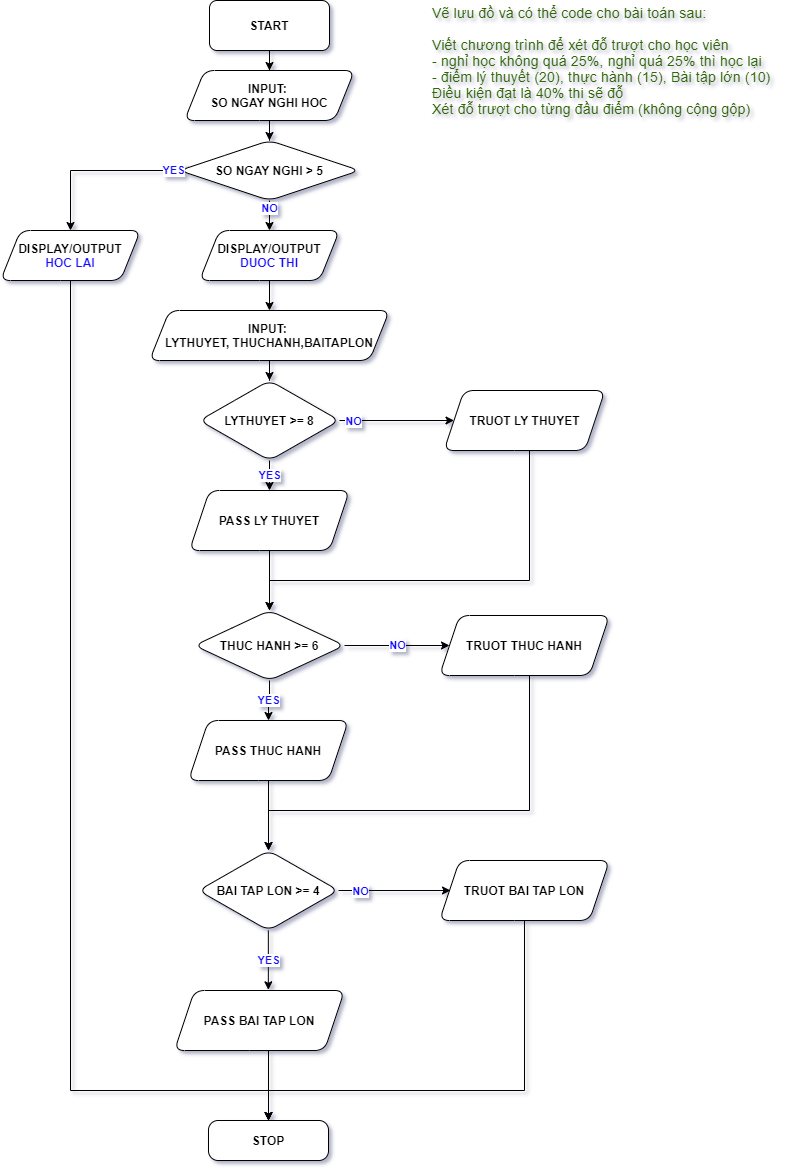

The diagram above was exported from draw.io. Its source (the exported page's mxGraphModel, read from the mxfile embedded in the PNG):
<mxGraphModel dx="1691" dy="886" grid="1" gridSize="10" guides="1" tooltips="1" connect="1" arrows="1" fold="1" page="1" pageScale="1" pageWidth="827" pageHeight="1169" background="none" math="0" shadow="1">
  <root>
    <mxCell id="0" />
    <mxCell id="1" parent="0" />
    <mxCell id="n7a9iXqFqKYQ6q5tUlGb-3" value="" style="group" vertex="1" connectable="0" parent="1">
      <mxGeometry x="30" width="790" height="1160" as="geometry" />
    </mxCell>
    <mxCell id="BnNV5DbhKfN_2Vi3nwKj-1" value="&lt;b&gt;START&lt;/b&gt;" style="rounded=1;whiteSpace=wrap;html=1;" parent="n7a9iXqFqKYQ6q5tUlGb-3" vertex="1">
      <mxGeometry x="209" width="120" height="50" as="geometry" />
    </mxCell>
    <mxCell id="BnNV5DbhKfN_2Vi3nwKj-2" value="&lt;b&gt;INPUT: &lt;br&gt;SO NGAY NGHI HOC&lt;/b&gt;" style="shape=parallelogram;perimeter=parallelogramPerimeter;whiteSpace=wrap;html=1;fixedSize=1;rounded=1;" parent="n7a9iXqFqKYQ6q5tUlGb-3" vertex="1">
      <mxGeometry x="184" y="70" width="170" height="50" as="geometry" />
    </mxCell>
    <mxCell id="BnNV5DbhKfN_2Vi3nwKj-3" value="" style="edgeStyle=orthogonalEdgeStyle;rounded=0;orthogonalLoop=1;jettySize=auto;html=1;" parent="n7a9iXqFqKYQ6q5tUlGb-3" source="BnNV5DbhKfN_2Vi3nwKj-1" target="BnNV5DbhKfN_2Vi3nwKj-2" edge="1">
      <mxGeometry relative="1" as="geometry" />
    </mxCell>
    <mxCell id="BnNV5DbhKfN_2Vi3nwKj-4" value="&lt;b&gt;SO NGAY NGHI &amp;gt; 5&lt;/b&gt;" style="rhombus;whiteSpace=wrap;html=1;rounded=1;" parent="n7a9iXqFqKYQ6q5tUlGb-3" vertex="1">
      <mxGeometry x="179" y="140" width="180" height="60" as="geometry" />
    </mxCell>
    <mxCell id="BnNV5DbhKfN_2Vi3nwKj-5" value="" style="edgeStyle=orthogonalEdgeStyle;rounded=0;orthogonalLoop=1;jettySize=auto;html=1;" parent="n7a9iXqFqKYQ6q5tUlGb-3" source="BnNV5DbhKfN_2Vi3nwKj-2" target="BnNV5DbhKfN_2Vi3nwKj-4" edge="1">
      <mxGeometry relative="1" as="geometry" />
    </mxCell>
    <mxCell id="BnNV5DbhKfN_2Vi3nwKj-6" value="&lt;b&gt;DISPLAY/OUTPUT&lt;br&gt;&lt;font color=&quot;#120aff&quot;&gt;DUOC THI&lt;/font&gt;&lt;br&gt;&lt;/b&gt;" style="shape=parallelogram;perimeter=parallelogramPerimeter;whiteSpace=wrap;html=1;fixedSize=1;rounded=1;" parent="n7a9iXqFqKYQ6q5tUlGb-3" vertex="1">
      <mxGeometry x="199" y="230" width="140" height="50" as="geometry" />
    </mxCell>
    <mxCell id="BnNV5DbhKfN_2Vi3nwKj-7" value="&lt;b&gt;&lt;font color=&quot;#120aff&quot;&gt;NO&lt;/font&gt;&lt;/b&gt;" style="edgeStyle=orthogonalEdgeStyle;rounded=0;orthogonalLoop=1;jettySize=auto;html=1;" parent="n7a9iXqFqKYQ6q5tUlGb-3" source="BnNV5DbhKfN_2Vi3nwKj-4" target="BnNV5DbhKfN_2Vi3nwKj-6" edge="1">
      <mxGeometry x="-0.5" relative="1" as="geometry">
        <Array as="points">
          <mxPoint x="269" y="210" />
          <mxPoint x="269" y="210" />
        </Array>
        <mxPoint as="offset" />
      </mxGeometry>
    </mxCell>
    <mxCell id="BnNV5DbhKfN_2Vi3nwKj-8" value="&lt;b&gt;STOP&lt;/b&gt;" style="whiteSpace=wrap;html=1;rounded=1;arcSize=24;" parent="n7a9iXqFqKYQ6q5tUlGb-3" vertex="1">
      <mxGeometry x="208" y="1120" width="120" height="40" as="geometry" />
    </mxCell>
    <mxCell id="BnNV5DbhKfN_2Vi3nwKj-12" value="&lt;b&gt;INPUT: &lt;br&gt;LYTHUYET, THUCHANH,BAITAPLON&lt;/b&gt;" style="shape=parallelogram;perimeter=parallelogramPerimeter;whiteSpace=wrap;html=1;fixedSize=1;rounded=1;" parent="n7a9iXqFqKYQ6q5tUlGb-3" vertex="1">
      <mxGeometry x="149" y="310" width="240" height="50" as="geometry" />
    </mxCell>
    <mxCell id="BnNV5DbhKfN_2Vi3nwKj-13" value="" style="edgeStyle=orthogonalEdgeStyle;rounded=0;orthogonalLoop=1;jettySize=auto;html=1;" parent="n7a9iXqFqKYQ6q5tUlGb-3" source="BnNV5DbhKfN_2Vi3nwKj-6" target="BnNV5DbhKfN_2Vi3nwKj-12" edge="1">
      <mxGeometry relative="1" as="geometry" />
    </mxCell>
    <mxCell id="BnNV5DbhKfN_2Vi3nwKj-14" value="&lt;b&gt;LYTHUYET &amp;gt;= 8&lt;/b&gt;" style="rhombus;whiteSpace=wrap;html=1;rounded=1;" parent="n7a9iXqFqKYQ6q5tUlGb-3" vertex="1">
      <mxGeometry x="199" y="380" width="140" height="80" as="geometry" />
    </mxCell>
    <mxCell id="BnNV5DbhKfN_2Vi3nwKj-15" value="" style="edgeStyle=orthogonalEdgeStyle;rounded=0;orthogonalLoop=1;jettySize=auto;html=1;fontColor=#120AFF;" parent="n7a9iXqFqKYQ6q5tUlGb-3" source="BnNV5DbhKfN_2Vi3nwKj-12" target="BnNV5DbhKfN_2Vi3nwKj-14" edge="1">
      <mxGeometry relative="1" as="geometry" />
    </mxCell>
    <mxCell id="BnNV5DbhKfN_2Vi3nwKj-16" value="&lt;b style=&quot;&quot;&gt;TRUOT LY THUYET&lt;/b&gt;" style="shape=parallelogram;perimeter=parallelogramPerimeter;whiteSpace=wrap;html=1;fixedSize=1;rounded=1;" parent="n7a9iXqFqKYQ6q5tUlGb-3" vertex="1">
      <mxGeometry x="443.5" y="390" width="161" height="60" as="geometry" />
    </mxCell>
    <mxCell id="BnNV5DbhKfN_2Vi3nwKj-17" value="" style="edgeStyle=orthogonalEdgeStyle;rounded=0;orthogonalLoop=1;jettySize=auto;html=1;fontColor=#120AFF;" parent="n7a9iXqFqKYQ6q5tUlGb-3" source="BnNV5DbhKfN_2Vi3nwKj-14" target="BnNV5DbhKfN_2Vi3nwKj-16" edge="1">
      <mxGeometry relative="1" as="geometry" />
    </mxCell>
    <mxCell id="BnNV5DbhKfN_2Vi3nwKj-18" value="&lt;b&gt;NO&lt;/b&gt;" style="edgeLabel;html=1;align=center;verticalAlign=middle;resizable=0;points=[];fontColor=#120AFF;" parent="BnNV5DbhKfN_2Vi3nwKj-17" vertex="1" connectable="0">
      <mxGeometry x="-0.7714" relative="1" as="geometry">
        <mxPoint as="offset" />
      </mxGeometry>
    </mxCell>
    <mxCell id="BnNV5DbhKfN_2Vi3nwKj-19" value="&lt;b&gt;PASS&amp;nbsp;LY THUYET&lt;/b&gt;&lt;b&gt;&lt;br&gt;&lt;/b&gt;" style="shape=parallelogram;perimeter=parallelogramPerimeter;whiteSpace=wrap;html=1;fixedSize=1;rounded=1;" parent="n7a9iXqFqKYQ6q5tUlGb-3" vertex="1">
      <mxGeometry x="189" y="490" width="160" height="60" as="geometry" />
    </mxCell>
    <mxCell id="BnNV5DbhKfN_2Vi3nwKj-20" value="&lt;b&gt;YES&lt;/b&gt;" style="edgeStyle=orthogonalEdgeStyle;rounded=0;orthogonalLoop=1;jettySize=auto;html=1;fontColor=#120AFF;" parent="n7a9iXqFqKYQ6q5tUlGb-3" source="BnNV5DbhKfN_2Vi3nwKj-14" target="BnNV5DbhKfN_2Vi3nwKj-19" edge="1">
      <mxGeometry relative="1" as="geometry">
        <Array as="points">
          <mxPoint x="269" y="470" />
          <mxPoint x="269" y="470" />
        </Array>
      </mxGeometry>
    </mxCell>
    <mxCell id="BnNV5DbhKfN_2Vi3nwKj-21" value="&lt;b&gt;THUC HANH &amp;gt;= 6&lt;/b&gt;" style="rhombus;whiteSpace=wrap;html=1;rounded=1;" parent="n7a9iXqFqKYQ6q5tUlGb-3" vertex="1">
      <mxGeometry x="194" y="610" width="150" height="70" as="geometry" />
    </mxCell>
    <mxCell id="BnNV5DbhKfN_2Vi3nwKj-23" style="edgeStyle=orthogonalEdgeStyle;rounded=0;orthogonalLoop=1;jettySize=auto;html=1;fontColor=#120AFF;" parent="n7a9iXqFqKYQ6q5tUlGb-3" source="BnNV5DbhKfN_2Vi3nwKj-16" target="BnNV5DbhKfN_2Vi3nwKj-21" edge="1">
      <mxGeometry relative="1" as="geometry">
        <Array as="points">
          <mxPoint x="529" y="580" />
          <mxPoint x="269" y="580" />
        </Array>
      </mxGeometry>
    </mxCell>
    <mxCell id="BnNV5DbhKfN_2Vi3nwKj-22" value="" style="edgeStyle=orthogonalEdgeStyle;rounded=0;orthogonalLoop=1;jettySize=auto;html=1;fontColor=#120AFF;" parent="n7a9iXqFqKYQ6q5tUlGb-3" source="BnNV5DbhKfN_2Vi3nwKj-19" target="BnNV5DbhKfN_2Vi3nwKj-21" edge="1">
      <mxGeometry relative="1" as="geometry" />
    </mxCell>
    <mxCell id="BnNV5DbhKfN_2Vi3nwKj-25" value="&lt;b&gt;PASS THUC HANH&lt;/b&gt;" style="shape=parallelogram;perimeter=parallelogramPerimeter;whiteSpace=wrap;html=1;fixedSize=1;rounded=1;" parent="n7a9iXqFqKYQ6q5tUlGb-3" vertex="1">
      <mxGeometry x="188" y="720" width="160" height="60" as="geometry" />
    </mxCell>
    <mxCell id="BnNV5DbhKfN_2Vi3nwKj-26" value="&lt;b&gt;YES&lt;/b&gt;" style="edgeStyle=orthogonalEdgeStyle;rounded=0;orthogonalLoop=1;jettySize=auto;html=1;fontColor=#120AFF;" parent="n7a9iXqFqKYQ6q5tUlGb-3" source="BnNV5DbhKfN_2Vi3nwKj-21" target="BnNV5DbhKfN_2Vi3nwKj-25" edge="1">
      <mxGeometry relative="1" as="geometry" />
    </mxCell>
    <mxCell id="BnNV5DbhKfN_2Vi3nwKj-27" value="&lt;b&gt;TRUOT THUC HANH&lt;/b&gt;" style="shape=parallelogram;perimeter=parallelogramPerimeter;whiteSpace=wrap;html=1;fixedSize=1;rounded=1;" parent="n7a9iXqFqKYQ6q5tUlGb-3" vertex="1">
      <mxGeometry x="439" y="615" width="170" height="60" as="geometry" />
    </mxCell>
    <mxCell id="BnNV5DbhKfN_2Vi3nwKj-28" value="NO" style="edgeStyle=orthogonalEdgeStyle;rounded=0;orthogonalLoop=1;jettySize=auto;html=1;fontColor=#120AFF;fontStyle=1;exitX=1;exitY=0.5;exitDx=0;exitDy=0;" parent="n7a9iXqFqKYQ6q5tUlGb-3" source="BnNV5DbhKfN_2Vi3nwKj-21" target="BnNV5DbhKfN_2Vi3nwKj-27" edge="1">
      <mxGeometry relative="1" as="geometry">
        <Array as="points" />
      </mxGeometry>
    </mxCell>
    <mxCell id="BnNV5DbhKfN_2Vi3nwKj-29" value="&lt;b&gt;BAI TAP LON &amp;gt;= 4&lt;/b&gt;" style="rhombus;whiteSpace=wrap;html=1;rounded=1;" parent="n7a9iXqFqKYQ6q5tUlGb-3" vertex="1">
      <mxGeometry x="198" y="850" width="140" height="80" as="geometry" />
    </mxCell>
    <mxCell id="BnNV5DbhKfN_2Vi3nwKj-33" style="edgeStyle=orthogonalEdgeStyle;rounded=0;orthogonalLoop=1;jettySize=auto;html=1;fontColor=#120AFF;" parent="n7a9iXqFqKYQ6q5tUlGb-3" source="BnNV5DbhKfN_2Vi3nwKj-25" target="BnNV5DbhKfN_2Vi3nwKj-29" edge="1">
      <mxGeometry relative="1" as="geometry" />
    </mxCell>
    <mxCell id="BnNV5DbhKfN_2Vi3nwKj-34" style="edgeStyle=orthogonalEdgeStyle;rounded=0;orthogonalLoop=1;jettySize=auto;html=1;fontColor=#120AFF;" parent="n7a9iXqFqKYQ6q5tUlGb-3" source="BnNV5DbhKfN_2Vi3nwKj-27" target="BnNV5DbhKfN_2Vi3nwKj-29" edge="1">
      <mxGeometry relative="1" as="geometry">
        <Array as="points">
          <mxPoint x="529" y="810" />
          <mxPoint x="268" y="810" />
        </Array>
      </mxGeometry>
    </mxCell>
    <mxCell id="BnNV5DbhKfN_2Vi3nwKj-48" style="edgeStyle=orthogonalEdgeStyle;rounded=0;orthogonalLoop=1;jettySize=auto;html=1;fontColor=#120AFF;entryX=0.5;entryY=0;entryDx=0;entryDy=0;" parent="n7a9iXqFqKYQ6q5tUlGb-3" source="BnNV5DbhKfN_2Vi3nwKj-30" target="BnNV5DbhKfN_2Vi3nwKj-8" edge="1">
      <mxGeometry relative="1" as="geometry">
        <mxPoint x="359" y="1110" as="targetPoint" />
        <Array as="points">
          <mxPoint x="524" y="1090" />
        </Array>
      </mxGeometry>
    </mxCell>
    <mxCell id="BnNV5DbhKfN_2Vi3nwKj-30" value="&lt;b&gt;TRUOT BAI TAP LON&lt;/b&gt;" style="shape=parallelogram;perimeter=parallelogramPerimeter;whiteSpace=wrap;html=1;fixedSize=1;rounded=1;" parent="n7a9iXqFqKYQ6q5tUlGb-3" vertex="1">
      <mxGeometry x="439" y="860" width="170" height="60" as="geometry" />
    </mxCell>
    <mxCell id="BnNV5DbhKfN_2Vi3nwKj-35" style="edgeStyle=orthogonalEdgeStyle;rounded=0;orthogonalLoop=1;jettySize=auto;html=1;fontColor=#120AFF;" parent="n7a9iXqFqKYQ6q5tUlGb-3" source="BnNV5DbhKfN_2Vi3nwKj-29" edge="1">
      <mxGeometry relative="1" as="geometry">
        <mxPoint x="450" y="890" as="targetPoint" />
      </mxGeometry>
    </mxCell>
    <mxCell id="BnNV5DbhKfN_2Vi3nwKj-36" value="&lt;b&gt;NO&lt;/b&gt;" style="edgeLabel;html=1;align=center;verticalAlign=middle;resizable=0;points=[];fontColor=#120AFF;" parent="BnNV5DbhKfN_2Vi3nwKj-35" vertex="1" connectable="0">
      <mxGeometry x="-0.6327" relative="1" as="geometry">
        <mxPoint as="offset" />
      </mxGeometry>
    </mxCell>
    <mxCell id="BnNV5DbhKfN_2Vi3nwKj-39" style="edgeStyle=orthogonalEdgeStyle;rounded=0;orthogonalLoop=1;jettySize=auto;html=1;fontColor=#120AFF;" parent="n7a9iXqFqKYQ6q5tUlGb-3" source="BnNV5DbhKfN_2Vi3nwKj-31" target="BnNV5DbhKfN_2Vi3nwKj-8" edge="1">
      <mxGeometry relative="1" as="geometry">
        <mxPoint x="449" y="1100" as="targetPoint" />
        <Array as="points">
          <mxPoint x="268" y="1100" />
        </Array>
      </mxGeometry>
    </mxCell>
    <mxCell id="BnNV5DbhKfN_2Vi3nwKj-31" value="&lt;b&gt;PASS BAI TAP LON&lt;/b&gt;" style="shape=parallelogram;perimeter=parallelogramPerimeter;whiteSpace=wrap;html=1;fixedSize=1;rounded=1;" parent="n7a9iXqFqKYQ6q5tUlGb-3" vertex="1">
      <mxGeometry x="174" y="990" width="170" height="60" as="geometry" />
    </mxCell>
    <mxCell id="BnNV5DbhKfN_2Vi3nwKj-37" value="YES" style="edgeStyle=orthogonalEdgeStyle;rounded=0;orthogonalLoop=1;jettySize=auto;html=1;fontColor=#120AFF;fontStyle=1;entryX=0.552;entryY=-0.011;entryDx=0;entryDy=0;entryPerimeter=0;" parent="n7a9iXqFqKYQ6q5tUlGb-3" source="BnNV5DbhKfN_2Vi3nwKj-29" target="BnNV5DbhKfN_2Vi3nwKj-31" edge="1">
      <mxGeometry relative="1" as="geometry">
        <mxPoint x="159" y="950" as="targetPoint" />
        <Array as="points">
          <mxPoint x="268" y="989" />
        </Array>
      </mxGeometry>
    </mxCell>
    <mxCell id="BnNV5DbhKfN_2Vi3nwKj-44" style="edgeStyle=orthogonalEdgeStyle;rounded=0;orthogonalLoop=1;jettySize=auto;html=1;entryX=0.5;entryY=0;entryDx=0;entryDy=0;fontColor=#120AFF;" parent="n7a9iXqFqKYQ6q5tUlGb-3" source="BnNV5DbhKfN_2Vi3nwKj-42" target="BnNV5DbhKfN_2Vi3nwKj-8" edge="1">
      <mxGeometry relative="1" as="geometry">
        <mxPoint x="630" y="380" as="sourcePoint" />
        <Array as="points">
          <mxPoint x="70" y="1090" />
        </Array>
      </mxGeometry>
    </mxCell>
    <mxCell id="BnNV5DbhKfN_2Vi3nwKj-42" value="&lt;b&gt;DISPLAY/OUTPUT&lt;/b&gt;&lt;br&gt;&lt;font color=&quot;#120aff&quot;&gt;&lt;b&gt;HOC LAI&lt;/b&gt;&lt;/font&gt;" style="shape=parallelogram;perimeter=parallelogramPerimeter;whiteSpace=wrap;html=1;fixedSize=1;rounded=1;" parent="n7a9iXqFqKYQ6q5tUlGb-3" vertex="1">
      <mxGeometry y="230" width="140" height="50" as="geometry" />
    </mxCell>
    <mxCell id="BnNV5DbhKfN_2Vi3nwKj-46" style="edgeStyle=orthogonalEdgeStyle;rounded=0;orthogonalLoop=1;jettySize=auto;html=1;entryX=0.5;entryY=0;entryDx=0;entryDy=0;fontColor=#120AFF;" parent="n7a9iXqFqKYQ6q5tUlGb-3" source="BnNV5DbhKfN_2Vi3nwKj-4" target="BnNV5DbhKfN_2Vi3nwKj-42" edge="1">
      <mxGeometry relative="1" as="geometry" />
    </mxCell>
    <mxCell id="BnNV5DbhKfN_2Vi3nwKj-47" value="&lt;b&gt;YES&lt;/b&gt;" style="edgeLabel;html=1;align=center;verticalAlign=middle;resizable=0;points=[];fontColor=#120AFF;" parent="BnNV5DbhKfN_2Vi3nwKj-46" vertex="1" connectable="0">
      <mxGeometry x="-0.9153" y="-1" relative="1" as="geometry">
        <mxPoint as="offset" />
      </mxGeometry>
    </mxCell>
    <mxCell id="n7a9iXqFqKYQ6q5tUlGb-2" value="&lt;div style=&quot;text-align: justify;&quot;&gt;&lt;span style=&quot;font-family: Roboto, Arial, sans-serif; font-size: 14px; letter-spacing: 0.2px; background-color: initial;&quot;&gt;&lt;font color=&quot;#336600&quot;&gt;Vẽ lưu đồ và có thể code cho bài toán sau:&amp;nbsp;&lt;/font&gt;&lt;/span&gt;&lt;/div&gt;&lt;div style=&quot;text-align: justify;&quot;&gt;&lt;font color=&quot;#336600&quot; face=&quot;Roboto, Arial, sans-serif&quot;&gt;&lt;span style=&quot;font-size: 14px; letter-spacing: 0.2px;&quot;&gt;&lt;br&gt;&lt;/span&gt;&lt;/font&gt;&lt;/div&gt;&lt;font color=&quot;#336600&quot;&gt;&lt;span style=&quot;font-family: Roboto, Arial, sans-serif; font-size: 14px; letter-spacing: 0.2px;&quot;&gt;&lt;div style=&quot;text-align: justify;&quot;&gt;&lt;span style=&quot;letter-spacing: 0.2px; background-color: initial;&quot;&gt;Viết chương trình để xét đỗ trượt cho học viên&amp;nbsp;&lt;/span&gt;&lt;/div&gt;&lt;/span&gt;&lt;span style=&quot;font-family: Roboto, Arial, sans-serif; font-size: 14px; letter-spacing: 0.2px;&quot;&gt;&lt;div style=&quot;text-align: justify;&quot;&gt;&lt;span style=&quot;letter-spacing: 0.2px; background-color: initial;&quot;&gt;- nghỉ học không quá 25%, nghỉ quá 25% thì học lại&amp;nbsp;&lt;/span&gt;&lt;/div&gt;&lt;/span&gt;&lt;span style=&quot;font-family: Roboto, Arial, sans-serif; font-size: 14px; letter-spacing: 0.2px;&quot;&gt;&lt;div style=&quot;text-align: justify;&quot;&gt;&lt;span style=&quot;letter-spacing: 0.2px; background-color: initial;&quot;&gt;- điểm lý thuyết (20), thực hành (15), Bài tập lớn (10)&amp;nbsp;&lt;/span&gt;&lt;/div&gt;&lt;/span&gt;&lt;/font&gt;&lt;div style=&quot;text-align: justify;&quot;&gt;&lt;span style=&quot;font-family: Roboto, Arial, sans-serif; font-size: 14px; letter-spacing: 0.2px; background-color: initial;&quot;&gt;&lt;font color=&quot;#336600&quot;&gt;Điều kiện đạt là 40% thi sẽ đỗ&amp;nbsp;&lt;/font&gt;&lt;/span&gt;&lt;/div&gt;&lt;span style=&quot;font-family: Roboto, Arial, sans-serif; font-size: 14px; letter-spacing: 0.2px;&quot;&gt;&lt;div style=&quot;text-align: justify;&quot;&gt;&lt;span style=&quot;letter-spacing: 0.2px; background-color: initial;&quot;&gt;&lt;font color=&quot;#336600&quot;&gt;Xét đỗ trượt cho từng đầu điểm (không cộng gộp)&lt;/font&gt;&lt;/span&gt;&lt;/div&gt;&lt;/span&gt;" style="text;html=1;resizable=0;autosize=1;align=left;verticalAlign=middle;points=[];fillColor=none;strokeColor=none;rounded=0;" vertex="1" parent="n7a9iXqFqKYQ6q5tUlGb-3">
      <mxGeometry x="430" y="10" width="360" height="100" as="geometry" />
    </mxCell>
  </root>
</mxGraphModel>